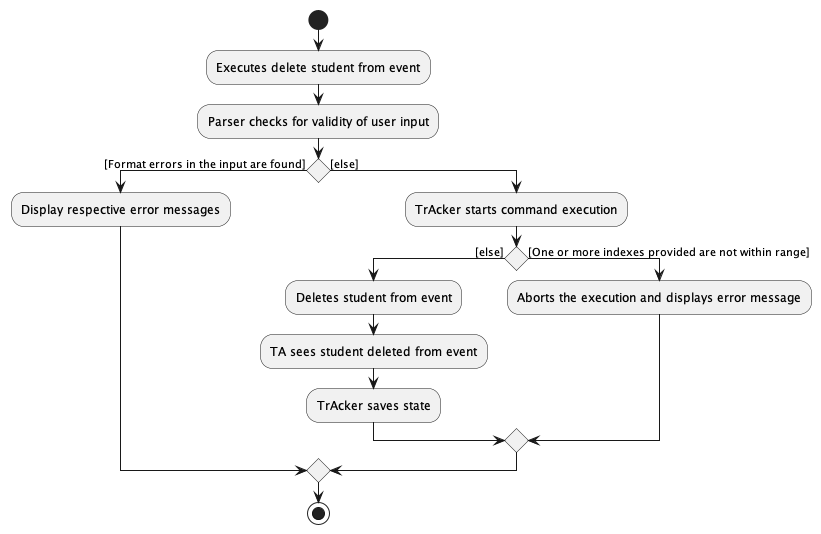

The diagram above was rendered by PlantUML. Its source (embedded in the PNG):
@startuml

start
:Executes delete student from event;
:Parser checks for validity of user input;
if () then ([Format errors in the input are found])
    -Display respective error messages
    else ([else])
:TrAcker starts command execution;
if () then ([else])
:Deletes student from event;
:TA sees student deleted from event;
:TrAcker saves state;
else ([One or more indexes provided are not within range])
:Aborts the execution and displays error message;
endif
endif
stop

@enduml